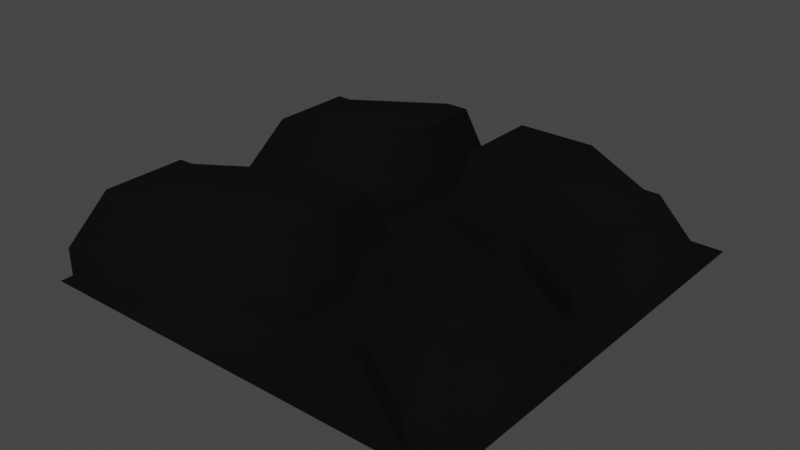 # Source: chunky.blend  (saved by Blender 2.90.8; exported with 4.5.12 LTS)
import bpy
from mathutils import Matrix  # noqa: F401  (used for matrix-valued properties, if any)

bpy.ops.wm.read_factory_settings(use_empty=True)
scene = bpy.context.scene
scene.name = 'Scene'

# ---- collections
col_collection = bpy.data.collections.new('Collection'); scene.collection.children.link(col_collection)

# ---- materials (node trees are filled in below, after node groups)
mat_blacksilicone = bpy.data.materials.new('BlackSilicone')
mat_blacksilicone.use_transparent_shadow = False

# ---- material node trees
mat_blacksilicone.use_nodes = True; mat_blacksilicone.node_tree.nodes.clear()
_N = mat_blacksilicone.node_tree.nodes; _L = mat_blacksilicone.node_tree.links
n0 = _N.new('ShaderNodeOutputMaterial'); n0.name = 'Material Output'; n0.location = (300, 300)
n1 = _N.new('ShaderNodeBevel'); n1.name = 'Bevel'; n1.location = (-251, -127)
n1.inputs[0].default_value = 0.5
n2 = _N.new('ShaderNodeBsdfPrincipled'); n2.name = 'Principled BSDF'; n2.location = (10, 300)
n2.distribution = 'GGX'
n2.subsurface_method = 'BURLEY'
n2.inputs[0].default_value = (0.00382, 0.00382, 0.00382, 1.0)
n2.inputs[1].default_value = 0.08864
n2.inputs[2].default_value = 0.8773
n2.inputs[3].default_value = 1.45
n2.inputs[13].default_value = 0.1
n2.inputs[27].default_value = (0.0, 0.0, 0.0, 1.0)
n2.inputs[28].default_value = 1.0
_L.new(n2.outputs[0], n0.inputs[0])
_L.new(n1.outputs[0], n2.inputs[5])
n0.is_active_output = True

# ---- world
world_world = bpy.data.worlds.new('World'); scene.world = world_world
world_world.use_nodes = True; world_world.node_tree.nodes.clear()
_N = world_world.node_tree.nodes; _L = world_world.node_tree.links
n0 = _N.new('ShaderNodeOutputWorld'); n0.name = 'World Output'; n0.location = (300, 300)
n1 = _N.new('ShaderNodeBackground'); n1.name = 'Background'; n1.location = (10, 300)
n1.inputs[0].default_value = (0.05088, 0.05088, 0.05088, 1.0)
_L.new(n1.outputs[0], n0.inputs[0])
n0.is_active_output = True
world_world.color = (0.05088, 0.05088, 0.05088)
world_world.use_sun_shadow = False
world_world.sun_shadow_jitter_overblur = 0.0

# ---- meshes
me_tread_chunky = bpy.data.meshes.new('tread_chunky')
me_tread_chunky.from_pydata([(2.12e-08, 0.485, 0.0), (0.4, 0.355, 0.0), (6.994e-09, 0.16, 0.0), (0.4, 0.03, 0.0), (0.2, 0.485, 0.0), (0.2, 0.16, 0.0), (-6.557e-10, -0.015, 0.0), (-0.4, -0.145, 0.0), (-1.486e-08, -0.34, 0.0), (-0.4, -0.47, 0.0), (-0.2, -0.015, 0.0), (-0.2, -0.34, 0.0), (0.5, 0.355, 0.0), (0.5, 0.03, 0.0), (-0.5, -0.145, 0.0), (-0.5, -0.47, 0.0), (-0.135, 0.485, 0.0), (-0.135, 0.16, 0.0), (-0.2, 0.485, 0.0), (-0.2, 0.16, 0.0), (-0.4, 0.355, 0.0), (-0.4, 0.03, 0.0), (-0.5, 0.355, 0.0), (-0.5, 0.03, 0.0), (0.135, -0.015, 0.0), (0.135, -0.34, 0.0), (0.2, -0.015, 0.0), (0.2, -0.34, 0.0), (0.4, -0.145, 0.0), (0.4, -0.47, 0.0), (0.5, -0.145, 0.0), (0.5, -0.47, 0.0), (0.5, -0.47, 0.065), (0.5, -0.145, 0.065), (0.4, -0.47, 0.065), (0.4, -0.145, 0.065), (0.2, -0.34, 0.065), (0.2, -0.015, 0.065), (0.135, -0.34, 0.065), (0.135, -0.015, 0.065), (-0.5, 0.03, 0.065), (-0.5, 0.355, 0.065), (-0.4, 0.03, 0.065), (-0.4, 0.355, 0.065), (-0.2, 0.16, 0.065), (-0.2, 0.485, 0.065), (-0.135, 0.16, 0.065), (-0.135, 0.485, 0.065), (-0.5, -0.47, 0.065), (-0.5, -0.145, 0.065), (0.5, 0.03, 0.065), (0.5, 0.355, 0.065), (-0.2, -0.34, 0.065), (-0.2, -0.015, 0.065), (-0.4, -0.47, 0.065), (-1.486e-08, -0.34, 0.065), (-0.4, -0.145, 0.065), (-6.557e-10, -0.015, 0.065), (0.2, 0.16, 0.065), (0.2, 0.485, 0.065), (0.4, 0.03, 0.065), (6.994e-09, 0.16, 0.065), (0.4, 0.355, 0.065), (2.12e-08, 0.485, 0.065), (0.435, -0.405, 0.195), (0.435, -0.21, 0.195), (0.4, -0.405, 0.195), (0.4, -0.21, 0.195), (0.2, -0.275, 0.195), (0.2, -0.08, 0.195), (0.145, -0.275, 0.195), (0.145, -0.08, 0.195), (-0.435, 0.095, 0.195), (-0.435, 0.29, 0.195), (-0.4, 0.095, 0.195), (-0.4, 0.29, 0.195), (-0.2, 0.225, 0.195), (-0.2, 0.42, 0.195), (-0.145, 0.225, 0.195), (-0.145, 0.42, 0.195), (-0.435, -0.405, 0.195), (-0.435, -0.21, 0.195), (0.435, 0.095, 0.195), (0.435, 0.29, 0.195), (-0.2, -0.275, 0.195), (-0.2, -0.08, 0.195), (-0.4, -0.405, 0.195), (-0.015, -0.275, 0.195), (-0.4, -0.21, 0.195), (-0.015, -0.08, 0.195), (0.2, 0.225, 0.195), (0.2, 0.42, 0.195), (0.4, 0.095, 0.195), (0.015, 0.225, 0.195), (0.4, 0.29, 0.195), (0.015, 0.42, 0.195), (0.05, 0.5, 0.0), (0.4, 0.5, 0.0), (0.2, 0.5, 0.0), (0.5, 0.5, 0.0), (-0.05, 0.5, 0.0), (-0.2, 0.5, 0.0), (-0.4, 0.5, 0.0), (-0.5, 0.5, 0.0), (-0.05, -0.5, 0.0), (-0.4, -0.5, 0.0), (-0.2, -0.5, 0.0), (-0.5, -0.5, 0.0), (0.05, -0.5, 0.0), (0.2, -0.5, 0.0), (0.4, -0.5, 0.0), (0.5, -0.5, 0.0)], [], [(35, 67, 65, 33), (38, 39, 24, 25), (59, 91, 94, 62), (55, 57, 89, 87), (32, 31, 30, 33), (61, 93, 95, 63), (44, 46, 78, 76), (37, 69, 67, 35), (5, 58, 61, 2), (13, 50, 60, 3), (8, 6, 57, 55), (10, 7, 56, 53), (49, 48, 80, 81), (17, 16, 47, 46), (23, 40, 41, 22), (23, 21, 42, 40), (51, 50, 13, 12), (18, 16, 100, 101), (0, 63, 59, 4), (0, 4, 98, 96), (1, 12, 99, 97), (24, 6, 8, 25), (27, 36, 38, 25), (28, 35, 33, 30), (2, 17, 6, 24), (0, 16, 17, 2), (7, 14, 49, 56), (21, 19, 44, 42), (9, 11, 52, 54), (20, 22, 41, 43), (3, 28, 30, 13), (4, 59, 62, 1), (3, 5, 26, 28), (16, 18, 45, 47), (2, 24, 26, 5), (3, 60, 58, 5), (31, 32, 34, 29), (7, 21, 23, 14), (14, 15, 48, 49), (7, 10, 19, 21), (24, 39, 37, 26), (11, 8, 55, 52), (15, 9, 54, 48), (10, 6, 17, 19), (19, 17, 46, 44), (18, 20, 43, 45), (29, 34, 36, 27), (26, 37, 35, 28), (6, 10, 53, 57), (61, 63, 0, 2), (1, 62, 51, 12), (46, 47, 79, 78), (32, 64, 66, 34), (41, 40, 72, 73), (63, 95, 91, 59), (57, 53, 85, 89), (39, 71, 69, 37), (58, 90, 93, 61), (48, 54, 86, 80), (60, 92, 90, 58), (36, 68, 70, 38), (83, 82, 50, 51), (56, 49, 81, 88), (43, 41, 73, 75), (38, 70, 71, 39), (53, 56, 88, 85), (50, 82, 92, 60), (42, 44, 76, 74), (74, 75, 73, 72), (64, 65, 67, 66), (76, 77, 75, 74), (88, 86, 84, 85), (88, 81, 80, 86), (78, 79, 77, 76), (85, 84, 87, 89), (93, 90, 91, 95), (67, 69, 68, 66), (83, 94, 92, 82), (91, 90, 92, 94), (68, 69, 71, 70), (40, 42, 74, 72), (34, 66, 68, 36), (54, 52, 84, 86), (62, 94, 83, 51), (45, 43, 75, 77), (52, 55, 87, 84), (64, 32, 33, 65), (47, 45, 77, 79), (22, 20, 102, 103), (4, 1, 97, 98), (16, 0, 96, 100), (20, 18, 101, 102), (8, 11, 106, 104), (27, 25, 108, 109), (31, 29, 110, 111), (9, 15, 107, 105), (25, 8, 104, 108), (29, 27, 109, 110), (11, 9, 105, 106)])
_uv = me_tread_chunky.uv_layers.new(name='UVMap')
_uv.uv.foreach_set('vector', [0.125, 0.5, 0.125, 0.5, 0.125, 0.5, 0.125, 0.5, 0.375, 0.5, 0.125, 0.5, 0.125, 0.5, 0.375, 0.5, 0.5, 0.25, 0.5, 0.25, 0.625, 0.25, 0.625, 0.25, 0.375, 0.5, 0.375, 0.25, 0.375, 0.25, 0.375, 0.5, 0.375, 0.5, 0.375, 0.5, 0.125, 0.5, 0.125, 0.5, 0.375, 0.5, 0.375, 0.5, 0.375, 0.25, 0.375, 0.25, 0.375, 0.5, 0.375, 0.5, 0.375, 0.5, 0.375, 0.5, 0.125, 0.5, 0.125, 0.5, 0.125, 0.5, 0.125, 0.5, 0.5, 0.5, 0.5, 0.5, 0.375, 0.5, 0.375, 0.5, 0.625, 0.5, 0.625, 0.5, 0.625, 0.5, 0.625, 0.5, 0.375, 0.5, 0.375, 0.25, 0.375, 0.25, 0.375, 0.5, 0.5, 0.25, 0.625, 0.25, 0.625, 0.25, 0.5, 0.25, 0.625, 0.25, 0.625, 0.5, 0.625, 0.5, 0.625, 0.25, 0.375, 0.5, 0.125, 0.5, 0.125, 0.5, 0.375, 0.5, 0.375, 0.5, 0.375, 0.5, 0.125, 0.5, 0.125, 0.5, 0.375, 0.5, 0.375, 0.5, 0.375, 0.5, 0.375, 0.5, 0.625, 0.25, 0.625, 0.5, 0.625, 0.5, 0.625, 0.25, 0.125, 0.5, 0.125, 0.5, 0.125, 0.5, 0.125, 0.5, 0.375, 0.25, 0.375, 0.25, 0.5, 0.25, 0.5, 0.25, 0.375, 0.25, 0.5, 0.25, 0.5, 0.25, 0.375, 0.25, 0.625, 0.25, 0.625, 0.25, 0.625, 0.25, 0.625, 0.25, 0.125, 0.5, 0.375, 0.25, 0.375, 0.5, 0.375, 0.5, 0.375, 0.5, 0.375, 0.5, 0.375, 0.5, 0.375, 0.5, 0.125, 0.5, 0.125, 0.5, 0.125, 0.5, 0.125, 0.5, 0.375, 0.5, 0.375, 0.5, 0.375, 0.25, 0.125, 0.5, 0.375, 0.25, 0.125, 0.5, 0.375, 0.5, 0.375, 0.5, 0.625, 0.25, 0.625, 0.25, 0.625, 0.25, 0.625, 0.25, 0.375, 0.5, 0.375, 0.5, 0.375, 0.5, 0.375, 0.5, 0.625, 0.5, 0.5, 0.5, 0.5, 0.5, 0.625, 0.5, 0.125, 0.5, 0.125, 0.5, 0.125, 0.5, 0.125, 0.5, 0.625, 0.5, 0.125, 0.5, 0.125, 0.5, 0.625, 0.5, 0.5, 0.25, 0.5, 0.25, 0.625, 0.25, 0.625, 0.25, 0.625, 0.5, 0.5, 0.5, 0.125, 0.5, 0.125, 0.5, 0.125, 0.5, 0.125, 0.5, 0.125, 0.5, 0.125, 0.5, 0.375, 0.5, 0.125, 0.5, 0.125, 0.5, 0.5, 0.5, 0.625, 0.5, 0.625, 0.5, 0.5, 0.5, 0.5, 0.5, 0.375, 0.5, 0.375, 0.5, 0.375, 0.5, 0.375, 0.5, 0.625, 0.25, 0.375, 0.5, 0.375, 0.5, 0.625, 0.25, 0.625, 0.25, 0.625, 0.5, 0.625, 0.5, 0.625, 0.25, 0.625, 0.25, 0.5, 0.25, 0.375, 0.5, 0.375, 0.5, 0.125, 0.5, 0.125, 0.5, 0.125, 0.5, 0.125, 0.5, 0.5, 0.5, 0.375, 0.5, 0.375, 0.5, 0.5, 0.5, 0.625, 0.5, 0.625, 0.5, 0.625, 0.5, 0.625, 0.5, 0.5, 0.25, 0.375, 0.25, 0.375, 0.5, 0.375, 0.5, 0.375, 0.5, 0.375, 0.5, 0.375, 0.5, 0.375, 0.5, 0.125, 0.5, 0.125, 0.5, 0.125, 0.5, 0.125, 0.5, 0.375, 0.5, 0.375, 0.5, 0.375, 0.5, 0.375, 0.5, 0.125, 0.5, 0.125, 0.5, 0.125, 0.5, 0.125, 0.5, 0.375, 0.25, 0.5, 0.25, 0.5, 0.25, 0.375, 0.25, 0.375, 0.5, 0.375, 0.25, 0.375, 0.25, 0.375, 0.5, 0.625, 0.25, 0.625, 0.25, 0.625, 0.25, 0.625, 0.25, 0.375, 0.5, 0.125, 0.5, 0.125, 0.5, 0.375, 0.5, 0.375, 0.5, 0.375, 0.5, 0.375, 0.5, 0.375, 0.5, 0.125, 0.5, 0.375, 0.5, 0.375, 0.5, 0.125, 0.5, 0.375, 0.25, 0.375, 0.25, 0.5, 0.25, 0.5, 0.25, 0.375, 0.25, 0.5, 0.25, 0.5, 0.25, 0.375, 0.25, 0.125, 0.5, 0.125, 0.5, 0.125, 0.5, 0.125, 0.5, 0.5, 0.5, 0.5, 0.5, 0.375, 0.5, 0.375, 0.5, 0.625, 0.5, 0.625, 0.5, 0.625, 0.5, 0.625, 0.5, 0.625, 0.5, 0.625, 0.5, 0.5, 0.5, 0.5, 0.5, 0.375, 0.5, 0.375, 0.5, 0.375, 0.5, 0.375, 0.5, 0.625, 0.25, 0.625, 0.5, 0.625, 0.5, 0.625, 0.25, 0.625, 0.25, 0.625, 0.25, 0.625, 0.25, 0.625, 0.25, 0.125, 0.5, 0.125, 0.5, 0.125, 0.5, 0.125, 0.5, 0.375, 0.5, 0.375, 0.5, 0.125, 0.5, 0.125, 0.5, 0.5, 0.25, 0.625, 0.25, 0.625, 0.25, 0.5, 0.25, 0.625, 0.5, 0.625, 0.5, 0.625, 0.5, 0.625, 0.5, 0.375, 0.5, 0.375, 0.5, 0.375, 0.5, 0.375, 0.5, 0.375, 0.5, 0.125, 0.5, 0.125, 0.5, 0.375, 0.5, 0.375, 0.5, 0.125, 0.5, 0.125, 0.5, 0.375, 0.5, 0.375, 0.5, 0.125, 0.5, 0.125, 0.5, 0.375, 0.5, 0.625, 0.25, 0.625, 0.5, 0.5, 0.5, 0.5, 0.25, 0.625, 0.25, 0.625, 0.25, 0.625, 0.5, 0.625, 0.5, 0.375, 0.5, 0.125, 0.5, 0.125, 0.5, 0.375, 0.5, 0.5, 0.25, 0.5, 0.5, 0.375, 0.5, 0.375, 0.25, 0.375, 0.5, 0.5, 0.5, 0.5, 0.25, 0.375, 0.25, 0.125, 0.5, 0.125, 0.5, 0.375, 0.5, 0.375, 0.5, 0.625, 0.25, 0.625, 0.25, 0.625, 0.5, 0.625, 0.5, 0.5, 0.25, 0.5, 0.5, 0.625, 0.5, 0.625, 0.25, 0.375, 0.5, 0.125, 0.5, 0.125, 0.5, 0.375, 0.5, 0.375, 0.5, 0.375, 0.5, 0.375, 0.5, 0.375, 0.5, 0.375, 0.5, 0.375, 0.5, 0.375, 0.5, 0.375, 0.5, 0.625, 0.5, 0.5, 0.5, 0.5, 0.5, 0.625, 0.5, 0.625, 0.25, 0.625, 0.25, 0.625, 0.25, 0.625, 0.25, 0.125, 0.5, 0.125, 0.5, 0.125, 0.5, 0.125, 0.5, 0.5, 0.5, 0.375, 0.5, 0.375, 0.5, 0.5, 0.5, 0.375, 0.5, 0.375, 0.5, 0.125, 0.5, 0.125, 0.5, 0.125, 0.5, 0.125, 0.5, 0.125, 0.5, 0.125, 0.5, 0.125, 0.5, 0.125, 0.5, 0.125, 0.5, 0.125, 0.5, 0.5, 0.25, 0.625, 0.25, 0.625, 0.25, 0.5, 0.25, 0.125, 0.5, 0.375, 0.25, 0.375, 0.25, 0.125, 0.5, 0.125, 0.5, 0.125, 0.5, 0.125, 0.5, 0.125, 0.5, 0.375, 0.5, 0.5, 0.5, 0.5, 0.5, 0.375, 0.5, 0.375, 0.5, 0.375, 0.5, 0.375, 0.5, 0.375, 0.5, 0.375, 0.5, 0.375, 0.5, 0.375, 0.5, 0.375, 0.5, 0.625, 0.5, 0.625, 0.5, 0.625, 0.5, 0.625, 0.5, 0.375, 0.5, 0.375, 0.5, 0.375, 0.5, 0.375, 0.5, 0.375, 0.5, 0.375, 0.5, 0.375, 0.5, 0.375, 0.5, 0.5, 0.5, 0.625, 0.5, 0.625, 0.5, 0.5, 0.5])
me_tread_chunky.materials.append(mat_blacksilicone)
me_tread_chunky.use_remesh_fix_poles = True
me_tread_chunky.use_remesh_preserve_attributes = False
me_tread_chunky.use_mirror_vertex_groups = False
me_tread_chunky.update()

# ---- objects
ob_tread = bpy.data.objects.new('Tread', me_tread_chunky)

# ---- transforms, parenting, visibility, modifiers, constraints
ob_tread.location = (0.0, 0.0, 0.0)
ob_tread.lineart.crease_threshold = 0.0
_vg = ob_tread.vertex_groups.new(name='edge_right')
_vg = ob_tread.vertex_groups.new(name='edge_left')

# ---- collection membership
col_collection.objects.link(ob_tread)

# ---- scene / render settings (as saved in the file)
scene.frame_start = 1; scene.frame_end = 250; scene.frame_set(1)
scene.render.engine = 'BLENDER_EEVEE_NEXT'
scene.cycles.use_denoising = False
scene.cycles.samples = 128
scene.cycles.sampling_pattern = 'TABULATED_SOBOL'
scene.cycles.use_adaptive_sampling = False
scene.cycles.use_light_tree = False
scene.view_settings.view_transform = 'Filmic'
bpy.context.view_layer.update()

# ---- added for rendering (the .blend has no active camera and no usable light): camera, sun
cam_auto = bpy.data.cameras.new('AutoCamera')
cam_auto.lens = 50.0
cam_auto.sensor_width = 36.0
cam_auto.clip_end = 1000.0
ob_auto_camera = bpy.data.objects.new('AutoCamera', cam_auto)
scene.collection.objects.link(ob_auto_camera)
ob_auto_camera.location = (1.32085, -1.58501, 1.15418)
ob_auto_camera.rotation_euler = (1.09748, -7.21219e-08, 0.694738)
scene.camera = ob_auto_camera
light_auto_sun = bpy.data.lights.new('AutoSun', 'SUN')
light_auto_sun.energy = 3.0
light_auto_sun.angle = 0.0523599
ob_auto_sun = bpy.data.objects.new('AutoSun', light_auto_sun)
scene.collection.objects.link(ob_auto_sun)
ob_auto_sun.rotation_euler = (0.872665, 0.174533, 0.523599)
bpy.context.view_layer.update()
